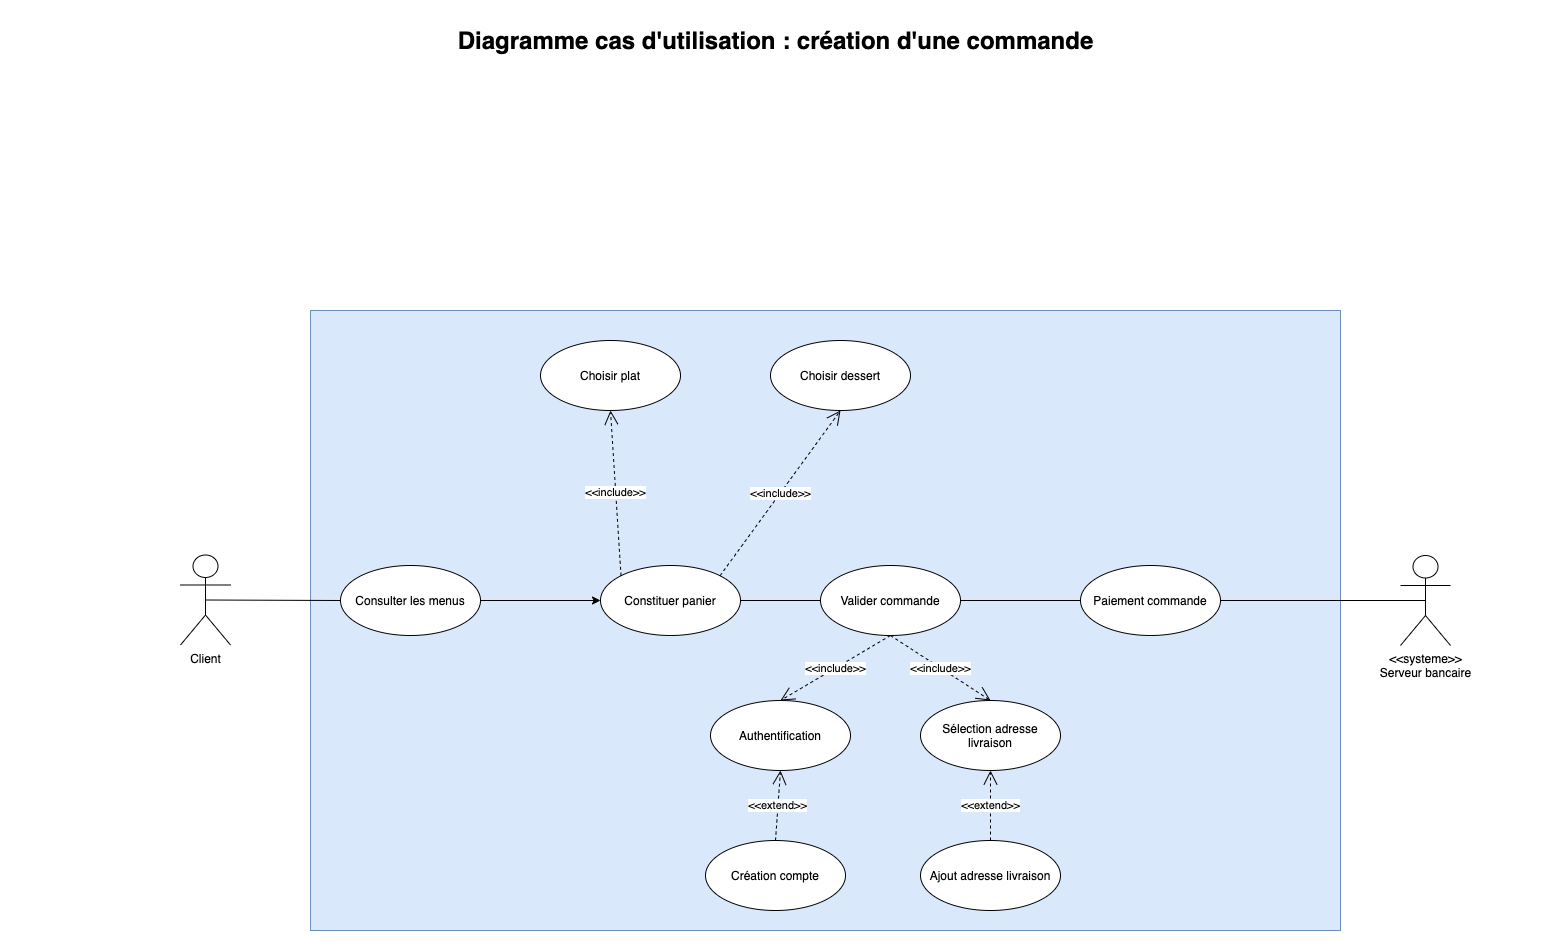

The diagram above was exported from draw.io. Its source (the exported page's mxGraphModel, read from the mxfile embedded in the PNG):
<mxGraphModel dx="2065" dy="715" grid="1" gridSize="10" guides="1" tooltips="1" connect="1" arrows="1" fold="1" page="1" pageScale="1.5" pageWidth="1169" pageHeight="826" background="none" math="0" shadow="0">
  <root>
    <mxCell id="0" style=";html=1;" />
    <mxCell id="1" style=";html=1;" parent="0" />
    <mxCell id="1672d66443f91eb5-23" value="Diagramme cas d'utilisation : création d'une commande" style="text;strokeColor=none;fillColor=none;html=1;fontSize=24;fontStyle=1;verticalAlign=middle;align=center;" parent="1" vertex="1">
      <mxGeometry x="120" y="40" width="1510" height="40" as="geometry" />
    </mxCell>
    <mxCell id="uc-ukZew6hCLVT8DAlkD-1" value="" style="rounded=0;whiteSpace=wrap;html=1;fillColor=#dae8fc;strokeColor=#6c8ebf;" parent="1" vertex="1">
      <mxGeometry x="410" y="330" width="1030" height="620" as="geometry" />
    </mxCell>
    <mxCell id="uc-ukZew6hCLVT8DAlkD-3" value="Client" style="shape=umlActor;verticalLabelPosition=bottom;verticalAlign=top;html=1;" parent="1" vertex="1">
      <mxGeometry x="280" y="574.5" width="50" height="90" as="geometry" />
    </mxCell>
    <mxCell id="uc-ukZew6hCLVT8DAlkD-6" value="&amp;lt;&amp;lt;systeme&amp;gt;&amp;gt;&lt;br&gt;Serveur bancaire" style="shape=umlActor;verticalLabelPosition=bottom;verticalAlign=top;html=1;" parent="1" vertex="1">
      <mxGeometry x="1500" y="575" width="50" height="90" as="geometry" />
    </mxCell>
    <mxCell id="uc-ukZew6hCLVT8DAlkD-10" value="Authentification" style="ellipse;whiteSpace=wrap;html=1;" parent="1" vertex="1">
      <mxGeometry x="810" y="720" width="140" height="70" as="geometry" />
    </mxCell>
    <mxCell id="uc-ukZew6hCLVT8DAlkD-11" value="Création compte" style="ellipse;whiteSpace=wrap;html=1;" parent="1" vertex="1">
      <mxGeometry x="805" y="860" width="140" height="70" as="geometry" />
    </mxCell>
    <mxCell id="uc-ukZew6hCLVT8DAlkD-12" value="&amp;lt;&amp;lt;include&amp;gt;&amp;gt;" style="endArrow=open;endSize=12;dashed=1;html=1;exitX=0.5;exitY=1;exitDx=0;exitDy=0;entryX=0.5;entryY=0;entryDx=0;entryDy=0;" parent="1" source="uc-ukZew6hCLVT8DAlkD-22" target="uc-ukZew6hCLVT8DAlkD-10" edge="1">
      <mxGeometry width="160" relative="1" as="geometry">
        <mxPoint x="510" y="655" as="sourcePoint" />
        <mxPoint x="670" y="690" as="targetPoint" />
      </mxGeometry>
    </mxCell>
    <mxCell id="uc-ukZew6hCLVT8DAlkD-13" value="&amp;lt;&amp;lt;extend&amp;gt;&amp;gt;" style="endArrow=open;endSize=12;dashed=1;html=1;exitX=0.5;exitY=0;exitDx=0;exitDy=0;entryX=0.5;entryY=1;entryDx=0;entryDy=0;" parent="1" source="uc-ukZew6hCLVT8DAlkD-11" target="uc-ukZew6hCLVT8DAlkD-10" edge="1">
      <mxGeometry width="160" relative="1" as="geometry">
        <mxPoint x="660" y="680" as="sourcePoint" />
        <mxPoint x="820" y="680" as="targetPoint" />
      </mxGeometry>
    </mxCell>
    <mxCell id="uc-ukZew6hCLVT8DAlkD-14" value="Constituer panier" style="ellipse;whiteSpace=wrap;html=1;" parent="1" vertex="1">
      <mxGeometry x="700" y="585" width="140" height="70" as="geometry" />
    </mxCell>
    <mxCell id="jvrH5SQzk0ZpDd767Wz0-2" style="edgeStyle=orthogonalEdgeStyle;rounded=0;orthogonalLoop=1;jettySize=auto;html=1;exitX=1;exitY=0.5;exitDx=0;exitDy=0;entryX=0;entryY=0.5;entryDx=0;entryDy=0;" parent="1" source="uc-ukZew6hCLVT8DAlkD-16" target="uc-ukZew6hCLVT8DAlkD-14" edge="1">
      <mxGeometry relative="1" as="geometry" />
    </mxCell>
    <mxCell id="uc-ukZew6hCLVT8DAlkD-16" value="Consulter les menus" style="ellipse;whiteSpace=wrap;html=1;" parent="1" vertex="1">
      <mxGeometry x="440" y="585" width="140" height="70" as="geometry" />
    </mxCell>
    <mxCell id="uc-ukZew6hCLVT8DAlkD-17" value="Choisir plat" style="ellipse;whiteSpace=wrap;html=1;" parent="1" vertex="1">
      <mxGeometry x="640" y="360" width="140" height="70" as="geometry" />
    </mxCell>
    <mxCell id="uc-ukZew6hCLVT8DAlkD-18" value="Choisir dessert" style="ellipse;whiteSpace=wrap;html=1;" parent="1" vertex="1">
      <mxGeometry x="870" y="360" width="140" height="70" as="geometry" />
    </mxCell>
    <mxCell id="uc-ukZew6hCLVT8DAlkD-20" value="&amp;lt;&amp;lt;include&amp;gt;&amp;gt;" style="endArrow=open;endSize=12;dashed=1;html=1;exitX=1;exitY=0;exitDx=0;exitDy=0;entryX=0.5;entryY=1;entryDx=0;entryDy=0;" parent="1" source="uc-ukZew6hCLVT8DAlkD-14" target="uc-ukZew6hCLVT8DAlkD-18" edge="1">
      <mxGeometry width="160" relative="1" as="geometry">
        <mxPoint x="660" y="680" as="sourcePoint" />
        <mxPoint x="820" y="680" as="targetPoint" />
      </mxGeometry>
    </mxCell>
    <mxCell id="uc-ukZew6hCLVT8DAlkD-21" value="&amp;lt;&amp;lt;include&amp;gt;&amp;gt;" style="endArrow=open;endSize=12;dashed=1;html=1;exitX=0;exitY=0;exitDx=0;exitDy=0;entryX=0.5;entryY=1;entryDx=0;entryDy=0;" parent="1" source="uc-ukZew6hCLVT8DAlkD-14" target="uc-ukZew6hCLVT8DAlkD-17" edge="1">
      <mxGeometry width="160" relative="1" as="geometry">
        <mxPoint x="660" y="680" as="sourcePoint" />
        <mxPoint x="820" y="680" as="targetPoint" />
      </mxGeometry>
    </mxCell>
    <mxCell id="uc-ukZew6hCLVT8DAlkD-22" value="Valider commande" style="ellipse;whiteSpace=wrap;html=1;" parent="1" vertex="1">
      <mxGeometry x="920" y="585" width="140" height="70" as="geometry" />
    </mxCell>
    <mxCell id="uc-ukZew6hCLVT8DAlkD-23" value="Sélection adresse livraison" style="ellipse;whiteSpace=wrap;html=1;" parent="1" vertex="1">
      <mxGeometry x="1020" y="720" width="140" height="70" as="geometry" />
    </mxCell>
    <mxCell id="uc-ukZew6hCLVT8DAlkD-25" value="Paiement commande" style="ellipse;whiteSpace=wrap;html=1;" parent="1" vertex="1">
      <mxGeometry x="1180" y="585" width="140" height="70" as="geometry" />
    </mxCell>
    <mxCell id="uc-ukZew6hCLVT8DAlkD-29" value="&amp;lt;&amp;lt;include&amp;gt;&amp;gt;" style="endArrow=open;endSize=12;dashed=1;html=1;exitX=0.5;exitY=1;exitDx=0;exitDy=0;entryX=0.5;entryY=0;entryDx=0;entryDy=0;" parent="1" source="uc-ukZew6hCLVT8DAlkD-22" target="uc-ukZew6hCLVT8DAlkD-23" edge="1">
      <mxGeometry width="160" relative="1" as="geometry">
        <mxPoint x="800" y="640" as="sourcePoint" />
        <mxPoint x="960" y="640" as="targetPoint" />
      </mxGeometry>
    </mxCell>
    <mxCell id="uc-ukZew6hCLVT8DAlkD-31" value="" style="edgeStyle=none;html=1;endArrow=none;verticalAlign=bottom;exitX=1;exitY=0.5;exitDx=0;exitDy=0;entryX=0;entryY=0.5;entryDx=0;entryDy=0;" parent="1" source="uc-ukZew6hCLVT8DAlkD-14" target="uc-ukZew6hCLVT8DAlkD-22" edge="1">
      <mxGeometry width="160" relative="1" as="geometry">
        <mxPoint x="800" y="720" as="sourcePoint" />
        <mxPoint x="960" y="720" as="targetPoint" />
      </mxGeometry>
    </mxCell>
    <mxCell id="uc-ukZew6hCLVT8DAlkD-32" value="" style="edgeStyle=none;html=1;endArrow=none;verticalAlign=bottom;exitX=0;exitY=0.5;exitDx=0;exitDy=0;entryX=0.5;entryY=0.5;entryDx=0;entryDy=0;entryPerimeter=0;" parent="1" target="uc-ukZew6hCLVT8DAlkD-3" edge="1">
      <mxGeometry width="160" relative="1" as="geometry">
        <mxPoint x="440" y="620" as="sourcePoint" />
        <mxPoint x="960" y="720" as="targetPoint" />
      </mxGeometry>
    </mxCell>
    <mxCell id="uc-ukZew6hCLVT8DAlkD-33" value="" style="edgeStyle=none;html=1;endArrow=none;verticalAlign=bottom;entryX=0.5;entryY=0.5;entryDx=0;entryDy=0;entryPerimeter=0;exitX=1;exitY=0.5;exitDx=0;exitDy=0;" parent="1" source="uc-ukZew6hCLVT8DAlkD-25" target="uc-ukZew6hCLVT8DAlkD-6" edge="1">
      <mxGeometry width="160" relative="1" as="geometry">
        <mxPoint x="800" y="720" as="sourcePoint" />
        <mxPoint x="960" y="720" as="targetPoint" />
      </mxGeometry>
    </mxCell>
    <mxCell id="9W17gczDxVj-CBq-yrgZ-2" value="Ajout adresse livraison" style="ellipse;whiteSpace=wrap;html=1;" parent="1" vertex="1">
      <mxGeometry x="1020" y="860" width="140" height="70" as="geometry" />
    </mxCell>
    <mxCell id="9W17gczDxVj-CBq-yrgZ-3" value="&amp;lt;&amp;lt;extend&amp;gt;&amp;gt;" style="endArrow=open;endSize=12;dashed=1;html=1;exitX=0.5;exitY=0;exitDx=0;exitDy=0;entryX=0.5;entryY=1;entryDx=0;entryDy=0;" parent="1" source="9W17gczDxVj-CBq-yrgZ-2" target="uc-ukZew6hCLVT8DAlkD-23" edge="1">
      <mxGeometry width="160" relative="1" as="geometry">
        <mxPoint x="760" y="500" as="sourcePoint" />
        <mxPoint x="920" y="500" as="targetPoint" />
      </mxGeometry>
    </mxCell>
    <mxCell id="ygX85_JBqErce6vdJfF3-1" value="" style="edgeStyle=none;html=1;endArrow=none;verticalAlign=bottom;entryX=0;entryY=0.5;entryDx=0;entryDy=0;exitX=1;exitY=0.5;exitDx=0;exitDy=0;" edge="1" parent="1" source="uc-ukZew6hCLVT8DAlkD-22" target="uc-ukZew6hCLVT8DAlkD-25">
      <mxGeometry width="160" relative="1" as="geometry">
        <mxPoint x="1330" y="630" as="sourcePoint" />
        <mxPoint x="1535" y="630" as="targetPoint" />
      </mxGeometry>
    </mxCell>
  </root>
</mxGraphModel>